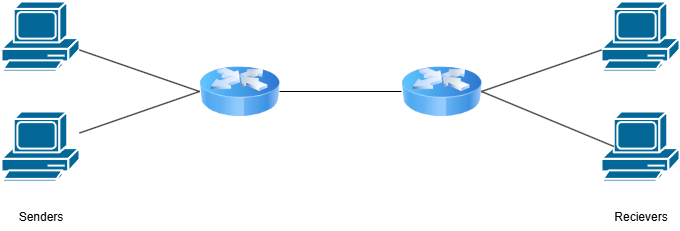

The diagram above was exported from draw.io. Its source (the exported page's mxGraphModel, read from the mxfile embedded in the PNG):
<mxGraphModel dx="1453" dy="722" grid="1" gridSize="10" guides="1" tooltips="1" connect="1" arrows="1" fold="1" page="1" pageScale="1" pageWidth="850" pageHeight="1100" math="0" shadow="0">
  <root>
    <mxCell id="0" />
    <mxCell id="1" parent="0" />
    <mxCell id="MxeGmlTFzy2rsp8SPYlO-3" value="" style="shape=mxgraph.cisco.computers_and_peripherals.pc;html=1;pointerEvents=1;dashed=0;fillColor=#036897;strokeColor=#ffffff;strokeWidth=2;verticalLabelPosition=bottom;verticalAlign=top;align=center;outlineConnect=0;" parent="1" vertex="1">
      <mxGeometry x="80" y="230" width="78" height="70" as="geometry" />
    </mxCell>
    <mxCell id="MxeGmlTFzy2rsp8SPYlO-4" value="" style="shape=mxgraph.cisco.computers_and_peripherals.pc;html=1;pointerEvents=1;dashed=0;fillColor=#036897;strokeColor=#ffffff;strokeWidth=2;verticalLabelPosition=bottom;verticalAlign=top;align=center;outlineConnect=0;" parent="1" vertex="1">
      <mxGeometry x="680" y="230" width="78" height="70" as="geometry" />
    </mxCell>
    <mxCell id="MxeGmlTFzy2rsp8SPYlO-5" value="" style="image;html=1;image=img/lib/clip_art/networking/Router_Icon_128x128.png" parent="1" vertex="1">
      <mxGeometry x="278" y="280" width="80" height="80" as="geometry" />
    </mxCell>
    <mxCell id="MxeGmlTFzy2rsp8SPYlO-6" value="" style="image;html=1;image=img/lib/clip_art/networking/Router_Icon_128x128.png" parent="1" vertex="1">
      <mxGeometry x="480" y="280" width="80" height="80" as="geometry" />
    </mxCell>
    <mxCell id="MxeGmlTFzy2rsp8SPYlO-8" value="" style="endArrow=none;html=1;rounded=0;entryX=0;entryY=0.5;entryDx=0;entryDy=0;" parent="1" source="MxeGmlTFzy2rsp8SPYlO-3" target="MxeGmlTFzy2rsp8SPYlO-5" edge="1">
      <mxGeometry width="50" height="50" relative="1" as="geometry">
        <mxPoint x="230" y="340" as="sourcePoint" />
        <mxPoint x="450" y="350" as="targetPoint" />
      </mxGeometry>
    </mxCell>
    <mxCell id="MxeGmlTFzy2rsp8SPYlO-12" value="" style="endArrow=none;html=1;rounded=0;exitX=1;exitY=0.5;exitDx=0;exitDy=0;" parent="1" source="MxeGmlTFzy2rsp8SPYlO-6" target="MxeGmlTFzy2rsp8SPYlO-4" edge="1">
      <mxGeometry width="50" height="50" relative="1" as="geometry">
        <mxPoint x="560" y="400" as="sourcePoint" />
        <mxPoint x="680" y="400" as="targetPoint" />
      </mxGeometry>
    </mxCell>
    <mxCell id="MxeGmlTFzy2rsp8SPYlO-14" value="" style="endArrow=none;html=1;rounded=0;exitX=1;exitY=0.5;exitDx=0;exitDy=0;entryX=0;entryY=0.5;entryDx=0;entryDy=0;" parent="1" source="MxeGmlTFzy2rsp8SPYlO-5" target="MxeGmlTFzy2rsp8SPYlO-6" edge="1">
      <mxGeometry width="50" height="50" relative="1" as="geometry">
        <mxPoint x="400" y="360" as="sourcePoint" />
        <mxPoint x="450" y="350" as="targetPoint" />
      </mxGeometry>
    </mxCell>
    <mxCell id="MxeGmlTFzy2rsp8SPYlO-16" value="Senders" style="text;html=1;align=center;verticalAlign=middle;resizable=0;points=[];autosize=1;strokeColor=none;fillColor=none;" parent="1" vertex="1">
      <mxGeometry x="84" y="430" width="70" height="30" as="geometry" />
    </mxCell>
    <mxCell id="MxeGmlTFzy2rsp8SPYlO-17" value="Recievers" style="text;html=1;align=center;verticalAlign=middle;resizable=0;points=[];autosize=1;strokeColor=none;fillColor=none;" parent="1" vertex="1">
      <mxGeometry x="679" y="430" width="80" height="30" as="geometry" />
    </mxCell>
    <mxCell id="0MXoqhSc55AXjBAmwfG1-1" value="" style="shape=mxgraph.cisco.computers_and_peripherals.pc;html=1;pointerEvents=1;dashed=0;fillColor=#036897;strokeColor=#ffffff;strokeWidth=2;verticalLabelPosition=bottom;verticalAlign=top;align=center;outlineConnect=0;" vertex="1" parent="1">
      <mxGeometry x="80" y="340" width="78" height="70" as="geometry" />
    </mxCell>
    <mxCell id="0MXoqhSc55AXjBAmwfG1-2" value="" style="endArrow=none;html=1;rounded=0;entryX=0;entryY=0.5;entryDx=0;entryDy=0;" edge="1" parent="1" source="0MXoqhSc55AXjBAmwfG1-1" target="MxeGmlTFzy2rsp8SPYlO-5">
      <mxGeometry width="50" height="50" relative="1" as="geometry">
        <mxPoint x="290" y="535" as="sourcePoint" />
        <mxPoint x="338" y="515" as="targetPoint" />
      </mxGeometry>
    </mxCell>
    <mxCell id="0MXoqhSc55AXjBAmwfG1-4" value="" style="shape=mxgraph.cisco.computers_and_peripherals.pc;html=1;pointerEvents=1;dashed=0;fillColor=#036897;strokeColor=#ffffff;strokeWidth=2;verticalLabelPosition=bottom;verticalAlign=top;align=center;outlineConnect=0;" vertex="1" parent="1">
      <mxGeometry x="680" y="340" width="78" height="70" as="geometry" />
    </mxCell>
    <mxCell id="0MXoqhSc55AXjBAmwfG1-5" value="" style="endArrow=none;html=1;rounded=0;entryX=0.16;entryY=0.5;entryDx=0;entryDy=0;entryPerimeter=0;exitX=1;exitY=0.5;exitDx=0;exitDy=0;" edge="1" parent="1" source="MxeGmlTFzy2rsp8SPYlO-6" target="0MXoqhSc55AXjBAmwfG1-4">
      <mxGeometry width="50" height="50" relative="1" as="geometry">
        <mxPoint x="389" y="510" as="sourcePoint" />
        <mxPoint x="609" y="390" as="targetPoint" />
      </mxGeometry>
    </mxCell>
  </root>
</mxGraphModel>